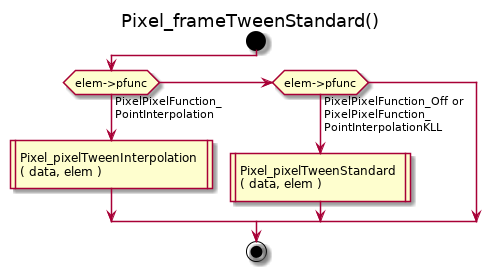

The diagram above was rendered by PlantUML. Its source (embedded in the PNG):
@startuml
title Pixel_frameTweenStandard()
start
if (elem->pfunc) then (PixelPixelFunction_\nPointInterpolation)
 :Pixel_pixelTweenInterpolation\n( data, elem )|
elseif (elem->pfunc) then (PixelPixelFunction_Off or\nPixelPixelFunction_\nPointInterpolationKLL)
 :Pixel_pixelTweenStandard\n( data, elem )|
endif
stop
@enduml